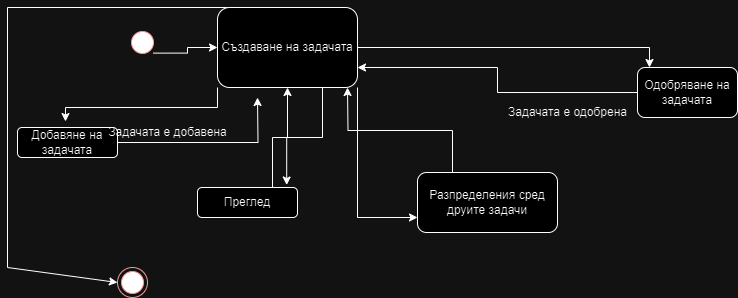

The diagram above was exported from draw.io. Its source (the exported page's mxGraphModel, read from the mxfile embedded in the PNG):
<mxGraphModel dx="1434" dy="738" grid="1" gridSize="10" guides="1" tooltips="1" connect="1" arrows="1" fold="1" page="1" pageScale="1" pageWidth="827" pageHeight="1169" math="0" shadow="0">
  <root>
    <mxCell id="0" />
    <mxCell id="1" parent="0" />
    <mxCell id="bVU6dhZXIyslefOhryIT-5" style="edgeStyle=orthogonalEdgeStyle;rounded=0;orthogonalLoop=1;jettySize=auto;html=1;exitX=1;exitY=1;exitDx=0;exitDy=0;" edge="1" parent="1" source="bVU6dhZXIyslefOhryIT-1" target="bVU6dhZXIyslefOhryIT-3">
      <mxGeometry relative="1" as="geometry" />
    </mxCell>
    <mxCell id="bVU6dhZXIyslefOhryIT-1" value="" style="ellipse;html=1;shape=startState;fillColor=#000000;strokeColor=#ff0000;" vertex="1" parent="1">
      <mxGeometry x="130" y="80" width="30" height="30" as="geometry" />
    </mxCell>
    <mxCell id="bVU6dhZXIyslefOhryIT-20" style="edgeStyle=orthogonalEdgeStyle;rounded=0;orthogonalLoop=1;jettySize=auto;html=1;exitX=1;exitY=1;exitDx=0;exitDy=0;entryX=0;entryY=0.75;entryDx=0;entryDy=0;" edge="1" parent="1" source="bVU6dhZXIyslefOhryIT-3" target="bVU6dhZXIyslefOhryIT-19">
      <mxGeometry relative="1" as="geometry" />
    </mxCell>
    <mxCell id="bVU6dhZXIyslefOhryIT-23" style="rounded=0;orthogonalLoop=1;jettySize=auto;html=1;exitX=0.25;exitY=0;exitDx=0;exitDy=0;entryX=0;entryY=0.5;entryDx=0;entryDy=0;" edge="1" parent="1" source="bVU6dhZXIyslefOhryIT-3" target="bVU6dhZXIyslefOhryIT-22">
      <mxGeometry relative="1" as="geometry">
        <mxPoint x="10" y="350" as="targetPoint" />
        <Array as="points">
          <mxPoint x="10" y="60" />
          <mxPoint x="10" y="320" />
        </Array>
      </mxGeometry>
    </mxCell>
    <mxCell id="bVU6dhZXIyslefOhryIT-3" value="Създаване на задачата" style="rounded=1;whiteSpace=wrap;html=1;" vertex="1" parent="1">
      <mxGeometry x="220" y="60" width="140" height="80" as="geometry" />
    </mxCell>
    <mxCell id="bVU6dhZXIyslefOhryIT-8" style="edgeStyle=orthogonalEdgeStyle;rounded=0;orthogonalLoop=1;jettySize=auto;html=1;exitX=0;exitY=0.5;exitDx=0;exitDy=0;entryX=1;entryY=0.75;entryDx=0;entryDy=0;" edge="1" parent="1" source="bVU6dhZXIyslefOhryIT-6" target="bVU6dhZXIyslefOhryIT-3">
      <mxGeometry relative="1" as="geometry" />
    </mxCell>
    <mxCell id="bVU6dhZXIyslefOhryIT-6" value="Одобряване на задачата" style="rounded=1;whiteSpace=wrap;html=1;" vertex="1" parent="1">
      <mxGeometry x="640" y="120" width="100" height="50" as="geometry" />
    </mxCell>
    <mxCell id="bVU6dhZXIyslefOhryIT-7" style="edgeStyle=orthogonalEdgeStyle;rounded=0;orthogonalLoop=1;jettySize=auto;html=1;exitX=1;exitY=0.5;exitDx=0;exitDy=0;entryX=0.12;entryY=0;entryDx=0;entryDy=0;entryPerimeter=0;" edge="1" parent="1" source="bVU6dhZXIyslefOhryIT-3" target="bVU6dhZXIyslefOhryIT-6">
      <mxGeometry relative="1" as="geometry" />
    </mxCell>
    <mxCell id="bVU6dhZXIyslefOhryIT-10" value="Задачата е одобрена" style="text;html=1;align=center;verticalAlign=middle;resizable=0;points=[];autosize=1;strokeColor=none;fillColor=none;" vertex="1" parent="1">
      <mxGeometry x="500" y="150" width="140" height="30" as="geometry" />
    </mxCell>
    <mxCell id="bVU6dhZXIyslefOhryIT-13" style="edgeStyle=orthogonalEdgeStyle;rounded=0;orthogonalLoop=1;jettySize=auto;html=1;exitX=1;exitY=0.5;exitDx=0;exitDy=0;" edge="1" parent="1" source="bVU6dhZXIyslefOhryIT-11">
      <mxGeometry relative="1" as="geometry">
        <mxPoint x="260" y="150" as="targetPoint" />
      </mxGeometry>
    </mxCell>
    <mxCell id="bVU6dhZXIyslefOhryIT-11" value="Добавяне на задачата" style="rounded=1;whiteSpace=wrap;html=1;" vertex="1" parent="1">
      <mxGeometry x="20" y="180" width="100" height="30" as="geometry" />
    </mxCell>
    <mxCell id="bVU6dhZXIyslefOhryIT-12" style="edgeStyle=orthogonalEdgeStyle;rounded=0;orthogonalLoop=1;jettySize=auto;html=1;exitX=0;exitY=1;exitDx=0;exitDy=0;entryX=0.48;entryY=-0.2;entryDx=0;entryDy=0;entryPerimeter=0;" edge="1" parent="1" source="bVU6dhZXIyslefOhryIT-3" target="bVU6dhZXIyslefOhryIT-11">
      <mxGeometry relative="1" as="geometry" />
    </mxCell>
    <mxCell id="bVU6dhZXIyslefOhryIT-14" value="Задачата е добавена" style="text;html=1;align=center;verticalAlign=middle;resizable=0;points=[];autosize=1;strokeColor=none;fillColor=none;" vertex="1" parent="1">
      <mxGeometry x="100" y="170" width="140" height="30" as="geometry" />
    </mxCell>
    <mxCell id="bVU6dhZXIyslefOhryIT-17" style="edgeStyle=orthogonalEdgeStyle;rounded=0;orthogonalLoop=1;jettySize=auto;html=1;exitX=0.75;exitY=0;exitDx=0;exitDy=0;entryX=0.5;entryY=1;entryDx=0;entryDy=0;" edge="1" parent="1" source="bVU6dhZXIyslefOhryIT-15" target="bVU6dhZXIyslefOhryIT-3">
      <mxGeometry relative="1" as="geometry" />
    </mxCell>
    <mxCell id="bVU6dhZXIyslefOhryIT-15" value="Преглед" style="rounded=1;whiteSpace=wrap;html=1;" vertex="1" parent="1">
      <mxGeometry x="200" y="240" width="100" height="30" as="geometry" />
    </mxCell>
    <mxCell id="bVU6dhZXIyslefOhryIT-18" style="edgeStyle=orthogonalEdgeStyle;rounded=0;orthogonalLoop=1;jettySize=auto;html=1;exitX=0.75;exitY=1;exitDx=0;exitDy=0;entryX=0.892;entryY=-0.083;entryDx=0;entryDy=0;entryPerimeter=0;" edge="1" parent="1" source="bVU6dhZXIyslefOhryIT-3" target="bVU6dhZXIyslefOhryIT-15">
      <mxGeometry relative="1" as="geometry" />
    </mxCell>
    <mxCell id="bVU6dhZXIyslefOhryIT-21" style="edgeStyle=orthogonalEdgeStyle;rounded=0;orthogonalLoop=1;jettySize=auto;html=1;exitX=0.25;exitY=0;exitDx=0;exitDy=0;" edge="1" parent="1" source="bVU6dhZXIyslefOhryIT-19">
      <mxGeometry relative="1" as="geometry">
        <mxPoint x="350" y="140" as="targetPoint" />
      </mxGeometry>
    </mxCell>
    <mxCell id="bVU6dhZXIyslefOhryIT-19" value="Разпределения сред друите задачи" style="rounded=1;whiteSpace=wrap;html=1;" vertex="1" parent="1">
      <mxGeometry x="420" y="225" width="140" height="60" as="geometry" />
    </mxCell>
    <mxCell id="bVU6dhZXIyslefOhryIT-22" value="" style="ellipse;html=1;shape=endState;fillColor=#000000;strokeColor=#ff0000;" vertex="1" parent="1">
      <mxGeometry x="120" y="320" width="30" height="30" as="geometry" />
    </mxCell>
  </root>
</mxGraphModel>